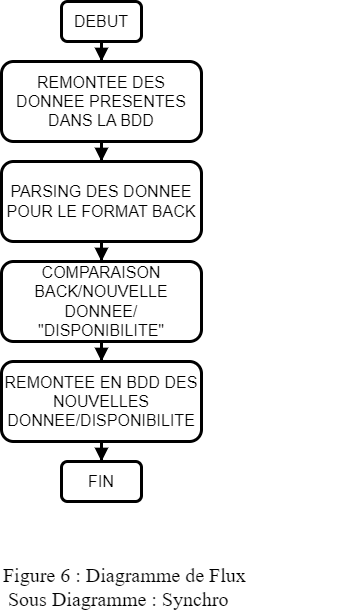

The diagram above was exported from draw.io. Its source (the exported page's mxGraphModel, read from the mxfile embedded in the PNG):
<mxGraphModel dx="1418" dy="2007" grid="1" gridSize="10" guides="1" tooltips="1" connect="1" arrows="1" fold="1" page="1" pageScale="1" pageWidth="827" pageHeight="1169" math="0" shadow="0">
  <root>
    <mxCell id="KuXo4SPeti8k5YuARk2h-0" />
    <mxCell id="KuXo4SPeti8k5YuARk2h-1" parent="KuXo4SPeti8k5YuARk2h-0" />
    <mxCell id="KuXo4SPeti8k5YuARk2h-6" value="FIN" style="rounded=1;whiteSpace=wrap;html=1;strokeColor=default;strokeWidth=3;align=center;verticalAlign=middle;fontFamily=Helvetica;fontSize=16;fontColor=default;fillColor=none;" parent="KuXo4SPeti8k5YuARk2h-1" vertex="1">
      <mxGeometry x="300" y="460" width="80" height="40" as="geometry" />
    </mxCell>
    <mxCell id="KuXo4SPeti8k5YuARk2h-7" style="edgeStyle=orthogonalEdgeStyle;shape=connector;rounded=0;orthogonalLoop=1;jettySize=auto;html=1;labelBackgroundColor=default;strokeColor=default;strokeWidth=3;align=center;verticalAlign=middle;fontFamily=Helvetica;fontSize=16;fontColor=default;endArrow=block;endFill=1;" parent="KuXo4SPeti8k5YuARk2h-1" source="KuXo4SPeti8k5YuARk2h-8" target="KuXo4SPeti8k5YuARk2h-10" edge="1">
      <mxGeometry relative="1" as="geometry" />
    </mxCell>
    <mxCell id="KuXo4SPeti8k5YuARk2h-8" value="DEBUT" style="rounded=1;whiteSpace=wrap;html=1;strokeColor=default;strokeWidth=3;align=center;verticalAlign=middle;fontFamily=Helvetica;fontSize=16;fontColor=default;fillColor=none;" parent="KuXo4SPeti8k5YuARk2h-1" vertex="1">
      <mxGeometry x="300" width="80" height="40" as="geometry" />
    </mxCell>
    <mxCell id="qtP4qfa93ILPocX_ra0b-1" style="edgeStyle=orthogonalEdgeStyle;shape=connector;rounded=0;orthogonalLoop=1;jettySize=auto;html=1;labelBackgroundColor=default;strokeColor=default;strokeWidth=3;align=center;verticalAlign=middle;fontFamily=Helvetica;fontSize=11;fontColor=default;endArrow=block;endFill=1;" parent="KuXo4SPeti8k5YuARk2h-1" source="KuXo4SPeti8k5YuARk2h-10" target="qtP4qfa93ILPocX_ra0b-0" edge="1">
      <mxGeometry relative="1" as="geometry" />
    </mxCell>
    <mxCell id="KuXo4SPeti8k5YuARk2h-10" value="REMONTEE DES DONNEE PRESENTES DANS LA BDD" style="rounded=1;whiteSpace=wrap;html=1;fillColor=none;strokeWidth=3;fontSize=16;" parent="KuXo4SPeti8k5YuARk2h-1" vertex="1">
      <mxGeometry x="240" y="60" width="200" height="80" as="geometry" />
    </mxCell>
    <mxCell id="qtP4qfa93ILPocX_ra0b-4" style="edgeStyle=orthogonalEdgeStyle;shape=connector;rounded=0;orthogonalLoop=1;jettySize=auto;html=1;labelBackgroundColor=default;strokeColor=default;strokeWidth=3;align=center;verticalAlign=middle;fontFamily=Helvetica;fontSize=11;fontColor=default;endArrow=block;endFill=1;" parent="KuXo4SPeti8k5YuARk2h-1" source="qtP4qfa93ILPocX_ra0b-0" target="qtP4qfa93ILPocX_ra0b-2" edge="1">
      <mxGeometry relative="1" as="geometry" />
    </mxCell>
    <mxCell id="qtP4qfa93ILPocX_ra0b-0" value="PARSING DES DONNEE POUR LE FORMAT BACK" style="rounded=1;whiteSpace=wrap;html=1;fillColor=none;strokeWidth=3;fontSize=16;" parent="KuXo4SPeti8k5YuARk2h-1" vertex="1">
      <mxGeometry x="240" y="160" width="200" height="80" as="geometry" />
    </mxCell>
    <mxCell id="qtP4qfa93ILPocX_ra0b-6" style="edgeStyle=orthogonalEdgeStyle;shape=connector;rounded=0;orthogonalLoop=1;jettySize=auto;html=1;labelBackgroundColor=default;strokeColor=default;strokeWidth=3;align=center;verticalAlign=middle;fontFamily=Helvetica;fontSize=11;fontColor=default;endArrow=block;endFill=1;" parent="KuXo4SPeti8k5YuARk2h-1" source="qtP4qfa93ILPocX_ra0b-2" target="qtP4qfa93ILPocX_ra0b-5" edge="1">
      <mxGeometry relative="1" as="geometry" />
    </mxCell>
    <mxCell id="qtP4qfa93ILPocX_ra0b-2" value="COMPARAISON BACK/NOUVELLE DONNEE/&lt;br&gt;&quot;DISPONIBILITE&quot;" style="rounded=1;whiteSpace=wrap;html=1;fillColor=none;strokeWidth=3;fontSize=16;" parent="KuXo4SPeti8k5YuARk2h-1" vertex="1">
      <mxGeometry x="240" y="260" width="200" height="80" as="geometry" />
    </mxCell>
    <mxCell id="qtP4qfa93ILPocX_ra0b-7" style="edgeStyle=orthogonalEdgeStyle;shape=connector;rounded=0;orthogonalLoop=1;jettySize=auto;html=1;labelBackgroundColor=default;strokeColor=default;strokeWidth=3;align=center;verticalAlign=middle;fontFamily=Helvetica;fontSize=11;fontColor=default;endArrow=block;endFill=1;" parent="KuXo4SPeti8k5YuARk2h-1" source="qtP4qfa93ILPocX_ra0b-5" target="KuXo4SPeti8k5YuARk2h-6" edge="1">
      <mxGeometry relative="1" as="geometry" />
    </mxCell>
    <mxCell id="qtP4qfa93ILPocX_ra0b-5" value="REMONTEE EN BDD DES NOUVELLES DONNEE/DISPONIBILITE" style="rounded=1;whiteSpace=wrap;html=1;fillColor=none;strokeWidth=3;fontSize=16;" parent="KuXo4SPeti8k5YuARk2h-1" vertex="1">
      <mxGeometry x="240" y="360" width="200" height="80" as="geometry" />
    </mxCell>
    <mxCell id="6oJB7Ki7ZlIAN4NFelBv-0" value="Figure 6 : Diagramme de Flux&lt;br&gt;&amp;nbsp;Sous Diagramme : Synchro" style="text;html=1;strokeColor=none;fillColor=none;align=left;verticalAlign=middle;whiteSpace=wrap;rounded=0;fontSize=20;fontFamily=Architects Daughter;" parent="KuXo4SPeti8k5YuARk2h-1" vertex="1">
      <mxGeometry x="240" y="560" width="360" height="50" as="geometry" />
    </mxCell>
  </root>
</mxGraphModel>